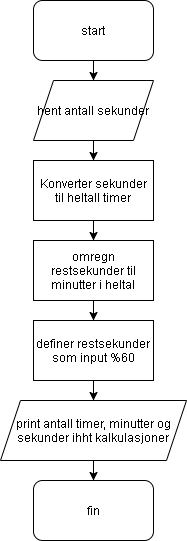

The diagram above was exported from draw.io. Its source (the exported page's mxGraphModel, read from the mxfile embedded in the PNG):
<mxGraphModel dx="1422" dy="762" grid="1" gridSize="10" guides="1" tooltips="1" connect="1" arrows="1" fold="1" page="1" pageScale="1" pageWidth="827" pageHeight="1169" math="0" shadow="0">
  <root>
    <mxCell id="0" />
    <mxCell id="1" parent="0" />
    <mxCell id="KuwALop6P1GYzf_cK6Os-3" style="edgeStyle=orthogonalEdgeStyle;rounded=0;orthogonalLoop=1;jettySize=auto;html=1;exitX=0.5;exitY=1;exitDx=0;exitDy=0;" edge="1" parent="1" source="KuwALop6P1GYzf_cK6Os-1" target="KuwALop6P1GYzf_cK6Os-2">
      <mxGeometry relative="1" as="geometry" />
    </mxCell>
    <mxCell id="KuwALop6P1GYzf_cK6Os-1" value="start" style="rounded=1;whiteSpace=wrap;html=1;" vertex="1" parent="1">
      <mxGeometry x="354" width="120" height="60" as="geometry" />
    </mxCell>
    <mxCell id="KuwALop6P1GYzf_cK6Os-9" style="edgeStyle=orthogonalEdgeStyle;rounded=0;orthogonalLoop=1;jettySize=auto;html=1;" edge="1" parent="1" source="KuwALop6P1GYzf_cK6Os-2" target="KuwALop6P1GYzf_cK6Os-8">
      <mxGeometry relative="1" as="geometry" />
    </mxCell>
    <mxCell id="KuwALop6P1GYzf_cK6Os-2" value="hent antall sekunder" style="shape=parallelogram;perimeter=parallelogramPerimeter;whiteSpace=wrap;html=1;fixedSize=1;" vertex="1" parent="1">
      <mxGeometry x="354" y="80" width="120" height="60" as="geometry" />
    </mxCell>
    <mxCell id="KuwALop6P1GYzf_cK6Os-11" value="" style="edgeStyle=orthogonalEdgeStyle;rounded=0;orthogonalLoop=1;jettySize=auto;html=1;" edge="1" parent="1" source="KuwALop6P1GYzf_cK6Os-8" target="KuwALop6P1GYzf_cK6Os-10">
      <mxGeometry relative="1" as="geometry" />
    </mxCell>
    <mxCell id="KuwALop6P1GYzf_cK6Os-8" value="Konverter sekunder til heltall timer" style="rounded=0;whiteSpace=wrap;html=1;" vertex="1" parent="1">
      <mxGeometry x="354" y="160" width="120" height="60" as="geometry" />
    </mxCell>
    <mxCell id="KuwALop6P1GYzf_cK6Os-13" value="" style="edgeStyle=orthogonalEdgeStyle;rounded=0;orthogonalLoop=1;jettySize=auto;html=1;" edge="1" parent="1" source="KuwALop6P1GYzf_cK6Os-10" target="KuwALop6P1GYzf_cK6Os-12">
      <mxGeometry relative="1" as="geometry" />
    </mxCell>
    <mxCell id="KuwALop6P1GYzf_cK6Os-10" value="omregn restsekunder til minutter i heltal" style="rounded=0;whiteSpace=wrap;html=1;" vertex="1" parent="1">
      <mxGeometry x="354" y="240" width="120" height="60" as="geometry" />
    </mxCell>
    <mxCell id="KuwALop6P1GYzf_cK6Os-15" value="" style="edgeStyle=orthogonalEdgeStyle;rounded=0;orthogonalLoop=1;jettySize=auto;html=1;" edge="1" parent="1" source="KuwALop6P1GYzf_cK6Os-12" target="KuwALop6P1GYzf_cK6Os-14">
      <mxGeometry relative="1" as="geometry" />
    </mxCell>
    <mxCell id="KuwALop6P1GYzf_cK6Os-12" value="definer restsekunder som input %60" style="rounded=0;whiteSpace=wrap;html=1;" vertex="1" parent="1">
      <mxGeometry x="354" y="320" width="120" height="60" as="geometry" />
    </mxCell>
    <mxCell id="KuwALop6P1GYzf_cK6Os-17" value="" style="edgeStyle=orthogonalEdgeStyle;rounded=0;orthogonalLoop=1;jettySize=auto;html=1;" edge="1" parent="1" source="KuwALop6P1GYzf_cK6Os-14" target="KuwALop6P1GYzf_cK6Os-16">
      <mxGeometry relative="1" as="geometry" />
    </mxCell>
    <mxCell id="KuwALop6P1GYzf_cK6Os-14" value="print antall timer, minutter og sekunder ihht kalkulasjoner" style="shape=parallelogram;perimeter=parallelogramPerimeter;whiteSpace=wrap;html=1;fixedSize=1;" vertex="1" parent="1">
      <mxGeometry x="321" y="400" width="186" height="60" as="geometry" />
    </mxCell>
    <mxCell id="KuwALop6P1GYzf_cK6Os-16" value="fin" style="rounded=1;whiteSpace=wrap;html=1;" vertex="1" parent="1">
      <mxGeometry x="354" y="480" width="120" height="60" as="geometry" />
    </mxCell>
  </root>
</mxGraphModel>